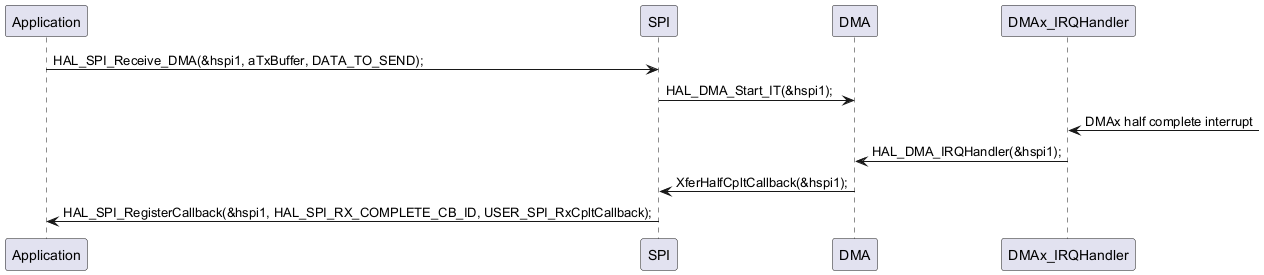

The diagram above was rendered by PlantUML. Its source (embedded in the PNG):
@startuml
"Application"->"SPI" : HAL_SPI_Receive_DMA(&hspi1, aTxBuffer, DATA_TO_SEND);
"SPI"-> "DMA" : HAL_DMA_Start_IT(&hspi1);
"DMAx_IRQHandler" <- : DMAx half complete interrupt
"DMAx_IRQHandler" -> "DMA" : HAL_DMA_IRQHandler(&hspi1);
"DMA" -> "SPI" : XferHalfCpltCallback(&hspi1);

"SPI"-> "Application" : HAL_SPI_RegisterCallback(&hspi1, HAL_SPI_RX_COMPLETE_CB_ID, USER_SPI_RxCpltCallback);
@enduml